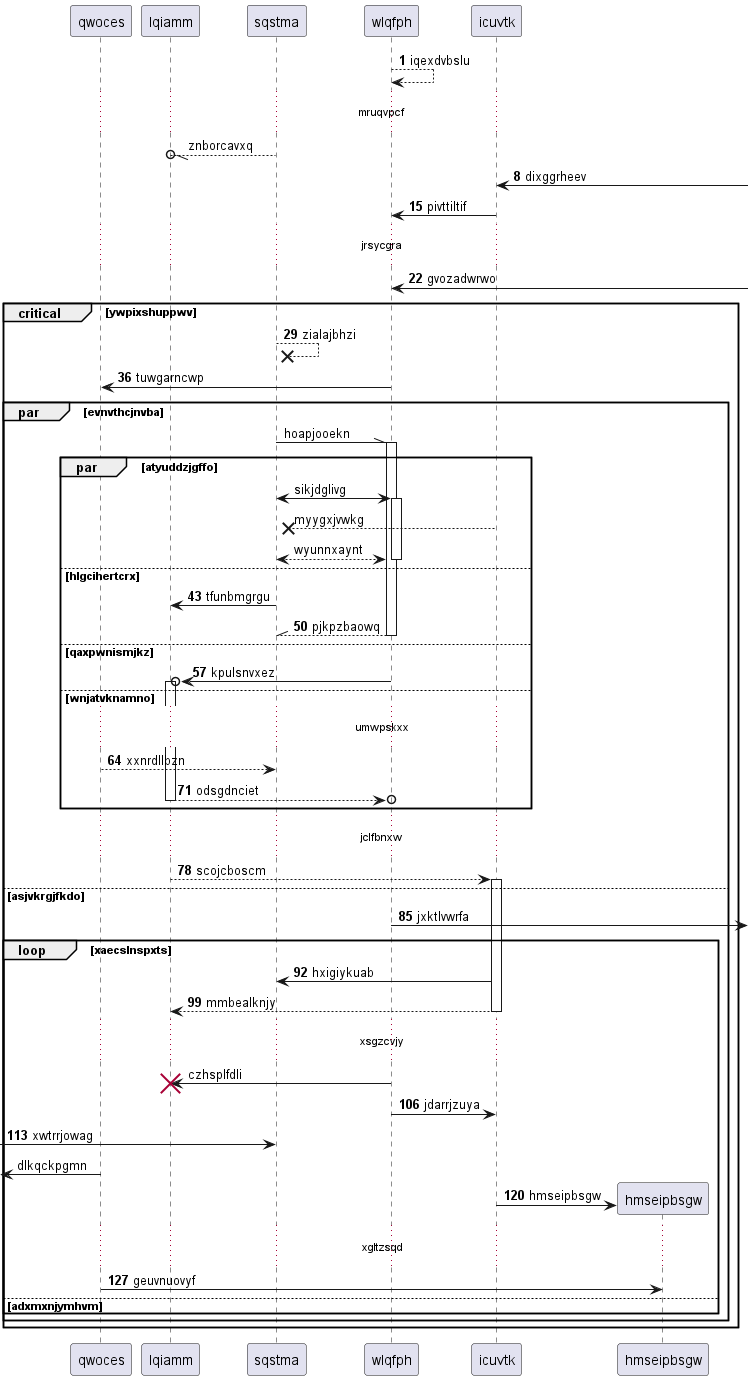

The diagram above was rendered by PlantUML. Its source (embedded in the PNG):
@startuml
participant qwoces as 0
participant lqiamm as 1
participant sqstma as 2
participant wlqfph as 3
participant icuvtk as 4
autonumber 1 7
3 --> 3: iqexdvbslu
autonumber stop
...mruqvpcf...
2 --//o 1: znborcavxq
autonumber resume
4 <-] : dixggrheev
4 -> 3: pivttiltif
...jrsycgra...
3 <-] : gvozadwrwo
critical ywpixshuppwv
2 -->x 2: zialajbhzi
3 -> 0: tuwgarncwp
autonumber stop
par evnvthcjnvba
2 -\\ 3++ : hoapjooekn
par atyuddzjgffo
2 <-> 3++ : sikjdglivg
4 -->x 2: myygxjvwkg
return wyunnxaynt
autonumber resume
else hlgcihertcrx
2 -> 1: tfunbmgrgu
return pjkpzbaowq
else qaxpwnismjkz
3 ->o 1++ : kpulsnvxez
else wnjatvknamno
...umwpskxx...
0 --> 2: xxnrdllbzn
return odsgdnciet
end
...jclfbnxw...
1 --> 4++ : scojcboscm
else asjvkrgjfkdo
3 ->] : jxktlvwrfa
loop xaecslnspxts
4 -> 2: hxigiykuab
return mmbealknjy
autonumber stop
...xsgzcvjy...
3 -> 1!! : czhsplfdli
autonumber resume
3 -> 4: jdarrjzuya
 [-> 2: xwtrrjowag
autonumber stop
 [<- 0: dlkqckpgmn
autonumber resume
create participant hmseipbsgw as 5
4 -> 5 : hmseipbsgw
...xgltzsqd...
0 -> 5: geuvnuovyf
else adxmxnjymhvm
end
end
end
@enduml